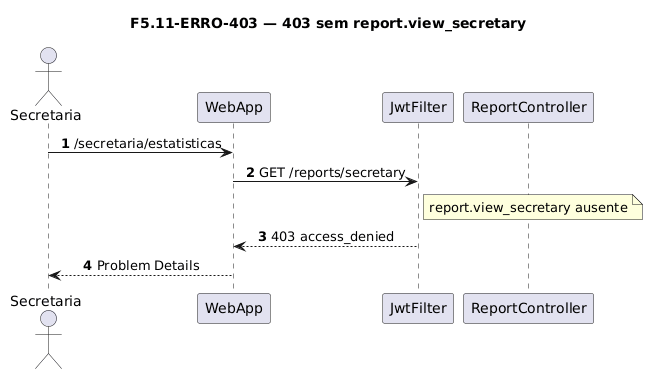

The diagram above was rendered by PlantUML. Its source (embedded in the PNG):
@startuml
title F5.11-ERRO-403 — 403 sem report.view_secretary
skinparam sequenceMessageAlign center
skinparam responseMessageBelowArrow true
skinparam maxMessageSize 220
autonumber

actor "Secretaria" as Sec
participant "WebApp" as WebApp
participant "JwtFilter" as Jwt
participant "ReportController" as Ctrl

Sec -> WebApp: /secretaria/estatisticas
WebApp -> Jwt: GET /reports/secretary
note right of Jwt
  report.view_secretary ausente
end note
Jwt --> WebApp: 403 access_denied
WebApp --> Sec: Problem Details
@enduml